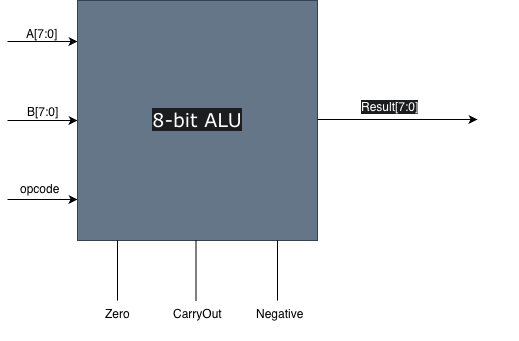

The diagram above was exported from draw.io. Its source (the exported page's mxGraphModel, read from the mxfile embedded in the PNG):
<mxGraphModel dx="1186" dy="794" grid="1" gridSize="10" guides="1" tooltips="1" connect="1" arrows="1" fold="1" page="1" pageScale="1" pageWidth="827" pageHeight="1169" math="0" shadow="0">
  <root>
    <mxCell id="0" />
    <mxCell id="1" parent="0" />
    <mxCell id="NlrXpQZzpey0SIDDfJ3b-2" value="&lt;span style=&quot;color: rgb(255, 255, 255); font-style: normal; font-variant-ligatures: normal; font-variant-caps: normal; font-weight: 400; letter-spacing: normal; orphans: 2; text-align: left; text-indent: 0px; text-transform: none; widows: 2; word-spacing: 0px; -webkit-text-stroke-width: 0px; white-space: normal; background-color: rgb(27, 29, 30); text-decoration-thickness: initial; text-decoration-style: initial; text-decoration-color: initial; float: none; display: inline !important;&quot;&gt;8-bit ALU&lt;/span&gt;" style="whiteSpace=wrap;html=1;aspect=fixed;fillColor=#647687;fontColor=#ffffff;strokeColor=#314354;gradientColor=none;fontSize=19;fontFamily=Verdana;" vertex="1" parent="1">
      <mxGeometry x="400" y="240" width="240" height="240" as="geometry" />
    </mxCell>
    <mxCell id="NlrXpQZzpey0SIDDfJ3b-3" value="" style="endArrow=classic;html=1;rounded=0;" edge="1" parent="1">
      <mxGeometry width="50" height="50" relative="1" as="geometry">
        <mxPoint x="330" y="281" as="sourcePoint" />
        <mxPoint x="400" y="281" as="targetPoint" />
      </mxGeometry>
    </mxCell>
    <mxCell id="NlrXpQZzpey0SIDDfJ3b-4" value="" style="endArrow=classic;html=1;rounded=0;" edge="1" parent="1">
      <mxGeometry width="50" height="50" relative="1" as="geometry">
        <mxPoint x="330" y="360" as="sourcePoint" />
        <mxPoint x="400" y="360" as="targetPoint" />
      </mxGeometry>
    </mxCell>
    <mxCell id="NlrXpQZzpey0SIDDfJ3b-6" value="" style="endArrow=classic;html=1;rounded=0;" edge="1" parent="1">
      <mxGeometry width="50" height="50" relative="1" as="geometry">
        <mxPoint x="330" y="439" as="sourcePoint" />
        <mxPoint x="400" y="439" as="targetPoint" />
      </mxGeometry>
    </mxCell>
    <mxCell id="NlrXpQZzpey0SIDDfJ3b-7" value="" style="endArrow=classic;html=1;rounded=0;" edge="1" parent="1">
      <mxGeometry width="50" height="50" relative="1" as="geometry">
        <mxPoint x="640" y="359" as="sourcePoint" />
        <mxPoint x="800" y="359" as="targetPoint" />
      </mxGeometry>
    </mxCell>
    <mxCell id="NlrXpQZzpey0SIDDfJ3b-8" value="" style="endArrow=none;html=1;rounded=0;" edge="1" parent="1">
      <mxGeometry width="50" height="50" relative="1" as="geometry">
        <mxPoint x="440" y="540" as="sourcePoint" />
        <mxPoint x="440" y="480" as="targetPoint" />
      </mxGeometry>
    </mxCell>
    <mxCell id="NlrXpQZzpey0SIDDfJ3b-9" value="" style="endArrow=none;html=1;rounded=0;" edge="1" parent="1">
      <mxGeometry width="50" height="50" relative="1" as="geometry">
        <mxPoint x="518.5" y="540" as="sourcePoint" />
        <mxPoint x="518.5" y="480" as="targetPoint" />
      </mxGeometry>
    </mxCell>
    <mxCell id="NlrXpQZzpey0SIDDfJ3b-10" value="" style="endArrow=none;html=1;rounded=0;" edge="1" parent="1">
      <mxGeometry width="50" height="50" relative="1" as="geometry">
        <mxPoint x="600" y="540" as="sourcePoint" />
        <mxPoint x="600" y="480" as="targetPoint" />
      </mxGeometry>
    </mxCell>
    <mxCell id="NlrXpQZzpey0SIDDfJ3b-11" value="&lt;span style=&quot;color: rgb(255, 255, 255); font-family: Helvetica; font-size: 12px; font-style: normal; font-variant-ligatures: normal; font-variant-caps: normal; font-weight: 400; letter-spacing: normal; orphans: 2; text-align: left; text-indent: 0px; text-transform: none; widows: 2; word-spacing: 0px; -webkit-text-stroke-width: 0px; white-space: normal; background-color: rgb(27, 29, 30); text-decoration-thickness: initial; text-decoration-style: initial; text-decoration-color: initial; display: inline !important; float: none;&quot;&gt;Result[7:0]&lt;/span&gt;" style="text;whiteSpace=wrap;html=1;" vertex="1" parent="1">
      <mxGeometry x="682" y="333" width="159" height="40" as="geometry" />
    </mxCell>
    <mxCell id="NlrXpQZzpey0SIDDfJ3b-12" value="A[7:0]" style="text;whiteSpace=wrap;" vertex="1" parent="1">
      <mxGeometry x="347" y="260" width="60" height="40" as="geometry" />
    </mxCell>
    <mxCell id="NlrXpQZzpey0SIDDfJ3b-13" value="B[7:0]" style="text;whiteSpace=wrap;" vertex="1" parent="1">
      <mxGeometry x="348" y="338" width="60" height="40" as="geometry" />
    </mxCell>
    <mxCell id="NlrXpQZzpey0SIDDfJ3b-14" value="opcode" style="text;whiteSpace=wrap;" vertex="1" parent="1">
      <mxGeometry x="341" y="415" width="70" height="40" as="geometry" />
    </mxCell>
    <mxCell id="NlrXpQZzpey0SIDDfJ3b-15" value="Zero" style="text;whiteSpace=wrap;" vertex="1" parent="1">
      <mxGeometry x="426" y="540" width="60" height="40" as="geometry" />
    </mxCell>
    <mxCell id="NlrXpQZzpey0SIDDfJ3b-16" value="CarryOut" style="text;whiteSpace=wrap;" vertex="1" parent="1">
      <mxGeometry x="494" y="540" width="80" height="40" as="geometry" />
    </mxCell>
    <mxCell id="NlrXpQZzpey0SIDDfJ3b-17" value="Negative" style="text;whiteSpace=wrap;" vertex="1" parent="1">
      <mxGeometry x="577" y="540" width="80" height="40" as="geometry" />
    </mxCell>
  </root>
</mxGraphModel>